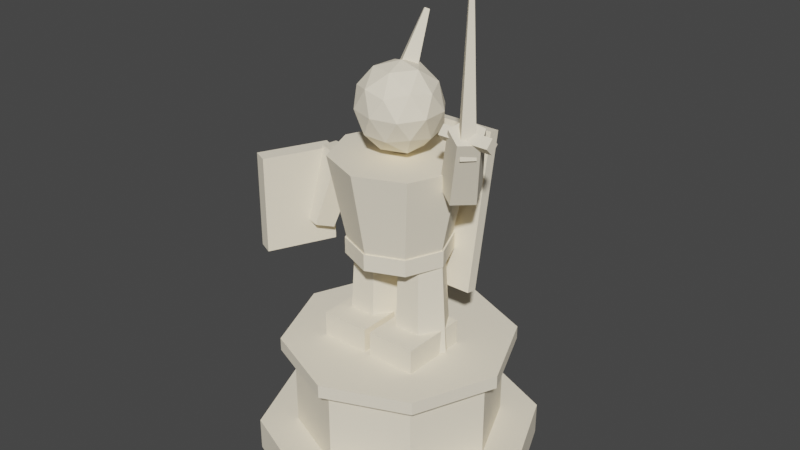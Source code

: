# Source: statue.blend  (saved by Blender 3.6.11; exported with 4.5.12 LTS)
import bpy
from mathutils import Matrix  # noqa: F401  (used for matrix-valued properties, if any)

bpy.ops.wm.read_factory_settings(use_empty=True)
scene = bpy.context.scene
scene.name = 'Scene'

# ---- collections
col_collection = bpy.data.collections.new('Collection'); scene.collection.children.link(col_collection)

# ---- materials (node trees are filled in below, after node groups)
mat_statue = bpy.data.materials.new('Statue')
mat_statue.use_transparent_shadow = False

# ---- material node trees
mat_statue.use_nodes = True; mat_statue.node_tree.nodes.clear()
_N = mat_statue.node_tree.nodes; _L = mat_statue.node_tree.links
n0 = _N.new('ShaderNodeBsdfPrincipled'); n0.name = 'Principled BSDF'; n0.location = (10, 300)
n0.distribution = 'GGX'
n0.subsurface_method = 'RANDOM_WALK_SKIN'
n0.inputs[0].default_value = (1.0, 0.9047, 0.7157, 1.0)
n0.inputs[2].default_value = 1.0
n0.inputs[3].default_value = 1.45
n0.inputs[27].default_value = (0.0, 0.0, 0.0, 1.0)
n0.inputs[28].default_value = 1.0
n1 = _N.new('ShaderNodeOutputMaterial'); n1.name = 'Material Output'; n1.location = (300, 300)
_L.new(n0.outputs[0], n1.inputs[0])
n1.is_active_output = True

# ---- world
world_world = bpy.data.worlds.new('World'); scene.world = world_world
world_world.use_nodes = True; world_world.node_tree.nodes.clear()
_N = world_world.node_tree.nodes; _L = world_world.node_tree.links
n0 = _N.new('ShaderNodeOutputWorld'); n0.name = 'World Output'; n0.location = (300, 300)
n1 = _N.new('ShaderNodeBackground'); n1.name = 'Background'; n1.location = (10, 300)
n1.inputs[0].default_value = (0.05088, 0.05088, 0.05088, 1.0)
_L.new(n1.outputs[0], n0.inputs[0])
n0.is_active_output = True
world_world.color = (0.05088, 0.05088, 0.05088)
world_world.use_sun_shadow = False
world_world.sun_shadow_jitter_overblur = 0.0

# ---- meshes
me_cylinder = bpy.data.meshes.new('Cylinder')
me_cylinder.from_pydata([(0.0, 0.85, -0.1), (0.0, 0.85, 0.1), (0.601, 0.601, -0.1), (0.601, 0.601, 0.1), (0.85, 0.0, -0.1), (0.85, 0.0, 0.1), (0.601, -0.601, -0.1), (0.601, -0.601, 0.1), (0.0, -0.85, -0.1), (0.0, -0.85, 0.1), (-0.601, -0.601, -0.1), (-0.601, -0.601, 0.1), (-0.85, 0.0, -0.1), (-0.85, 0.0, 0.1), (-0.601, 0.601, -0.1), (-0.601, 0.601, 0.1), (0.0, 0.62, 0.1), (0.0, 0.62, 0.6), (0.4384, 0.4384, 0.1), (0.4384, 0.4384, 0.6), (0.62, 0.0, 0.1), (0.62, 0.0, 0.6), (0.4384, -0.4384, 0.1), (0.4384, -0.4384, 0.6), (0.0, -0.62, 0.1), (0.0, -0.62, 0.6), (-0.4384, -0.4384, 0.1), (-0.4384, -0.4384, 0.6), (-0.62, 0.0, 0.1), (-0.62, 0.0, 0.6), (-0.4384, 0.4384, 0.1), (-0.4384, 0.4384, 0.6), (0.0, 0.7, 0.6), (0.0, 0.7, 0.68), (0.495, 0.495, 0.6), (0.495, 0.495, 0.68), (0.7, 0.0, 0.6), (0.7, 0.0, 0.68), (0.495, -0.495, 0.6), (0.495, -0.495, 0.68), (0.0, -0.7, 0.6), (0.0, -0.7, 0.68), (-0.495, -0.495, 0.6), (-0.495, -0.495, 0.68), (-0.7, 0.0, 0.6), (-0.7, 0.0, 0.68), (-0.495, 0.495, 0.6), (-0.495, 0.495, 0.68), (-0.34, -1.93e-07, 0.6827), (-0.3, 1.825e-07, 1.302), (-0.255, 0.1472, 0.6814), (-0.23, 0.1212, 1.301), (-0.08501, 0.1472, 0.6786), (-0.09001, 0.1212, 1.299), (-2.211e-05, -1.814e-07, 0.6773), (-0.02002, 1.92e-07, 1.298), (-0.08501, -0.1472, 0.6786), (-0.09001, -0.1212, 1.299), (-0.255, -0.1472, 0.6814), (-0.23, -0.1212, 1.301), (0.34, -1.93e-07, 0.6827), (0.3, 1.825e-07, 1.302), (0.255, -0.1472, 0.6814), (0.23, -0.1212, 1.301), (0.08501, -0.1472, 0.6786), (0.09001, -0.1212, 1.299), (2.211e-05, -1.814e-07, 0.6773), (0.02002, 1.92e-07, 1.298), (0.08501, 0.1472, 0.6786), (0.09001, 0.1212, 1.299), (0.255, 0.1472, 0.6814), (0.23, 0.1212, 1.301), (-0.32, -0.29, 0.67), (-0.32, -0.29, 0.83), (-0.32, 0.13, 0.67), (-0.32, 0.13, 0.83), (-0.02, -0.29, 0.67), (-0.02, -0.29, 0.83), (-0.02, 0.13, 0.67), (-0.02, 0.13, 0.83), (0.02, -0.29, 0.67), (0.02, -0.29, 0.83), (0.02, 0.13, 0.67), (0.02, 0.13, 0.83), (0.32, -0.29, 0.67), (0.32, -0.29, 0.83), (0.32, 0.13, 0.67), (0.32, 0.13, 0.83), (4.228e-08, -0.28, 1.23), (6.04e-08, -0.4, 1.83), (-0.198, -0.198, 1.23), (-0.2828, -0.2828, 1.83), (-0.28, -4.228e-08, 1.23), (-0.4, -6.04e-08, 1.83), (-0.198, 0.198, 1.23), (-0.2828, 0.2828, 1.83), (-4.228e-08, 0.28, 1.23), (-6.04e-08, 0.4, 1.83), (0.198, 0.198, 1.23), (0.2828, 0.2828, 1.83), (0.28, 4.228e-08, 1.23), (0.4, 6.04e-08, 1.83), (0.198, -0.198, 1.23), (0.2828, -0.2828, 1.83), (4.681e-08, -0.31, 1.23), (4.681e-08, -0.31, 1.33), (-0.2192, -0.2192, 1.23), (-0.2192, -0.2192, 1.33), (-0.31, -4.681e-08, 1.23), (-0.31, -4.681e-08, 1.33), (-0.2192, 0.2192, 1.23), (-0.2192, 0.2192, 1.33), (-4.681e-08, 0.31, 1.23), (-4.681e-08, 0.31, 1.33), (0.2192, 0.2192, 1.23), (0.2192, 0.2192, 1.33), (0.31, 4.681e-08, 1.23), (0.31, 4.681e-08, 1.33), (0.2192, -0.2192, 1.23), (0.2192, -0.2192, 1.33), (0.006841, 0.006717, 1.831), (0.1747, -0.1264, 1.986), (-0.06655, -0.2155, 1.984), (-0.222, 0.001218, 1.977), (-0.07014, 0.2111, 1.986), (0.1883, 0.1382, 1.983), (0.06827, -0.2161, 2.21), (-0.188, -0.132, 2.215), (-0.1827, 0.1373, 2.218), (0.07, 0.2087, 2.21), (0.221, -0.00545, 2.218), (0.00748, 0.002617, 2.358), (-0.03471, -0.1205, 1.88), (0.1124, -0.07331, 1.881), (0.06352, -0.195, 1.969), (0.2076, 0.00381, 1.965), (0.1058, 0.07771, 1.877), (-0.1251, 1.262e-05, 1.882), (-0.1742, -0.1193, 1.968), (-0.0412, 0.126, 1.883), (-0.1687, 0.1248, 1.958), (0.06309, 0.2052, 1.957), (0.2439, -0.08073, 2.106), (0.2349, 0.08411, 2.103), (6.373e-05, -0.2497, 2.102), (0.1483, -0.2051, 2.096), (-0.2376, -0.07074, 2.102), (-0.1533, -0.1974, 2.103), (-0.1408, 0.1976, 2.104), (-0.2444, 0.07955, 2.097), (0.1428, 0.2079, 2.094), (0.0003354, 0.2553, 2.096), (0.1677, -0.1193, 2.237), (-0.06246, -0.2093, 2.236), (-0.2176, 0.002591, 2.232), (-0.0589, 0.1951, 2.241), (0.1649, 0.1213, 2.243), (0.03547, -0.1297, 2.326), (0.1297, -0.006853, 2.331), (-0.1116, -0.08421, 2.321), (-0.1046, 0.08089, 2.317), (0.03817, 0.118, 2.323), (1.705e-08, -0.0109, 2.315), (-3.317e-09, 0.2026, 2.59), (-0.07, 0.05, 2.28), (-0.02, 0.22, 2.58), (-4.314e-09, 0.1109, 2.245), (-9.422e-09, 0.2374, 2.57), (0.07, 0.05, 2.28), (0.02, 0.22, 2.58), (-0.35, 0.183, 0.9983), (-0.35, 0.348, 1.934), (-0.35, 0.252, 0.9861), (-0.35, 0.417, 1.922), (0.35, 0.183, 0.9983), (0.35, 0.348, 1.934), (0.35, 0.252, 0.9861), (0.35, 0.417, 1.922), (-0.5006, -0.08061, 1.767), (-0.5872, -0.1672, 1.331), (-0.3642, -0.1056, 1.742), (-0.4735, -0.188, 1.31), (-0.3049, 0.01534, 1.7), (-0.4241, -0.08722, 1.275), (-0.4047, 0.1151, 1.7), (-0.5072, -0.004095, 1.275), (-0.5256, 0.05579, 1.742), (-0.608, -0.05351, 1.31), (0.3463, 0.07935, 1.782), (0.4886, -0.07388, 2.173), (0.4809, 0.1022, 1.746), (0.6007, -0.05485, 2.143), (0.5313, -0.0162, 1.688), (0.6427, -0.1535, 2.095), (0.4279, -0.1122, 1.688), (0.5566, -0.2335, 2.095), (0.3136, -0.05314, 1.746), (0.4613, -0.1843, 2.143), (0.55, -0.2, 2.0), (0.55, -0.155, 2.88), (0.49, -0.14, 2.0), (0.535, -0.14, 2.88), (0.55, -0.08, 2.0), (0.55, -0.125, 2.88), (0.61, -0.14, 2.0), (0.565, -0.14, 2.88), (0.4, -0.14, 2.145), (0.7, -0.14, 2.145), (0.4, -0.095, 2.1), (0.7, -0.095, 2.1), (0.4, -0.14, 2.055), (0.7, -0.14, 2.055), (0.4, -0.185, 2.1), (0.7, -0.185, 2.1), (-0.7341, -0.3692, 1.17), (-0.7341, -0.3692, 1.75), (-0.5566, 0.01146, 1.17), (-0.5566, 0.01146, 1.75), (-0.6434, -0.4115, 1.17), (-0.6434, -0.4115, 1.75), (-0.4659, -0.03081, 1.17), (-0.4659, -0.03081, 1.75)], [], [(0, 1, 3, 2), (2, 3, 5, 4), (4, 5, 7, 6), (6, 7, 9, 8), (8, 9, 11, 10), (10, 11, 13, 12), (3, 1, 15, 13, 11, 9, 7, 5), (12, 13, 15, 14), (14, 15, 1, 0), (0, 2, 4, 6, 8, 10, 12, 14), (16, 17, 19, 18), (18, 19, 21, 20), (20, 21, 23, 22), (22, 23, 25, 24), (24, 25, 27, 26), (26, 27, 29, 28), (19, 17, 31, 29, 27, 25, 23, 21), (28, 29, 31, 30), (30, 31, 17, 16), (16, 18, 20, 22, 24, 26, 28, 30), (32, 33, 35, 34), (34, 35, 37, 36), (36, 37, 39, 38), (38, 39, 41, 40), (40, 41, 43, 42), (42, 43, 45, 44), (35, 33, 47, 45, 43, 41, 39, 37), (44, 45, 47, 46), (46, 47, 33, 32), (32, 34, 36, 38, 40, 42, 44, 46), (48, 49, 51, 50), (50, 51, 53, 52), (52, 53, 55, 54), (54, 55, 57, 56), (51, 49, 59, 57, 55, 53), (56, 57, 59, 58), (58, 59, 49, 48), (48, 50, 52, 54, 56, 58), (60, 61, 63, 62), (62, 63, 65, 64), (64, 65, 67, 66), (66, 67, 69, 68), (63, 61, 71, 69, 67, 65), (68, 69, 71, 70), (70, 71, 61, 60), (60, 62, 64, 66, 68, 70), (72, 73, 75, 74), (74, 75, 79, 78), (78, 79, 77, 76), (76, 77, 73, 72), (74, 78, 76, 72), (79, 75, 73, 77), (80, 81, 83, 82), (82, 83, 87, 86), (86, 87, 85, 84), (84, 85, 81, 80), (82, 86, 84, 80), (87, 83, 81, 85), (88, 89, 91, 90), (90, 91, 93, 92), (92, 93, 95, 94), (94, 95, 97, 96), (96, 97, 99, 98), (98, 99, 101, 100), (91, 89, 103, 101, 99, 97, 95, 93), (100, 101, 103, 102), (102, 103, 89, 88), (88, 90, 92, 94, 96, 98, 100, 102), (104, 105, 107, 106), (106, 107, 109, 108), (108, 109, 111, 110), (110, 111, 113, 112), (112, 113, 115, 114), (114, 115, 117, 116), (107, 105, 119, 117, 115, 113, 111, 109), (116, 117, 119, 118), (118, 119, 105, 104), (104, 106, 108, 110, 112, 114, 116, 118), (120, 133, 132), (121, 133, 135), (120, 132, 137), (120, 137, 139), (120, 139, 136), (121, 135, 142), (122, 134, 144), (123, 138, 146), (124, 140, 148), (125, 141, 150), (121, 142, 145), (122, 144, 147), (123, 146, 149), (124, 148, 151), (125, 150, 143), (126, 152, 157), (127, 153, 159), (128, 154, 160), (129, 155, 161), (130, 156, 158), (158, 161, 131), (158, 156, 161), (156, 129, 161), (161, 160, 131), (161, 155, 160), (155, 128, 160), (160, 159, 131), (160, 154, 159), (154, 127, 159), (159, 157, 131), (159, 153, 157), (153, 126, 157), (157, 158, 131), (157, 152, 158), (152, 130, 158), (143, 156, 130), (143, 150, 156), (150, 129, 156), (151, 155, 129), (151, 148, 155), (148, 128, 155), (149, 154, 128), (149, 146, 154), (146, 127, 154), (147, 153, 127), (147, 144, 153), (144, 126, 153), (145, 152, 126), (145, 142, 152), (142, 130, 152), (150, 151, 129), (150, 141, 151), (141, 124, 151), (148, 149, 128), (148, 140, 149), (140, 123, 149), (146, 147, 127), (146, 138, 147), (138, 122, 147), (144, 145, 126), (144, 134, 145), (134, 121, 145), (142, 143, 130), (142, 135, 143), (135, 125, 143), (136, 141, 125), (136, 139, 141), (139, 124, 141), (139, 140, 124), (139, 137, 140), (137, 123, 140), (137, 138, 123), (137, 132, 138), (132, 122, 138), (135, 136, 125), (135, 133, 136), (133, 120, 136), (132, 134, 122), (132, 133, 134), (133, 121, 134), (162, 163, 165, 164), (164, 165, 167, 166), (165, 163, 169, 167), (166, 167, 169, 168), (168, 169, 163, 162), (162, 164, 166, 168), (170, 171, 173, 172), (172, 173, 177, 176), (176, 177, 175, 174), (174, 175, 171, 170), (172, 176, 174, 170), (177, 173, 171, 175), (178, 179, 181, 180), (180, 181, 183, 182), (182, 183, 185, 184), (181, 179, 187, 185, 183), (184, 185, 187, 186), (186, 187, 179, 178), (178, 180, 182, 184, 186), (188, 189, 191, 190), (190, 191, 193, 192), (192, 193, 195, 194), (191, 189, 197, 195, 193), (194, 195, 197, 196), (196, 197, 189, 188), (188, 190, 192, 194, 196), (198, 199, 201, 200), (200, 201, 203, 202), (201, 199, 205, 203), (202, 203, 205, 204), (204, 205, 199, 198), (198, 200, 202, 204), (206, 207, 209, 208), (208, 209, 211, 210), (209, 207, 213, 211), (210, 211, 213, 212), (212, 213, 207, 206), (206, 208, 210, 212), (214, 215, 217, 216), (216, 217, 221, 220), (220, 221, 219, 218), (218, 219, 215, 214), (216, 220, 218, 214), (221, 217, 215, 219)])
_uv = me_cylinder.uv_layers.new(name='UVMap')
_uv.uv.foreach_set('vector', [1.0, 0.5, 1.0, 1.0, 0.875, 1.0, 0.875, 0.5, 0.875, 0.5, 0.875, 1.0, 0.75, 1.0, 0.75, 0.5, 0.75, 0.5, 0.75, 1.0, 0.625, 1.0, 0.625, 0.5, 0.625, 0.5, 0.625, 1.0, 0.5, 1.0, 0.5, 0.5, 0.5, 0.5, 0.5, 1.0, 0.375, 1.0, 0.375, 0.5, 0.375, 0.5, 0.375, 1.0, 0.25, 1.0, 0.25, 0.5, 0.4197, 0.4197, 0.25, 0.49, 0.08029, 0.4197, 0.01, 0.25, 0.08029, 0.08029, 0.25, 0.01, 0.4197, 0.08029, 0.49, 0.25, 0.25, 0.5, 0.25, 1.0, 0.125, 1.0, 0.125, 0.5, 0.125, 0.5, 0.125, 1.0, 0.0, 1.0, 0.0, 0.5, 0.75, 0.49, 0.9197, 0.4197, 0.99, 0.25, 0.9197, 0.08029, 0.75, 0.01, 0.5803, 0.08029, 0.51, 0.25, 0.5803, 0.4197, 1.0, 0.5, 1.0, 1.0, 0.875, 1.0, 0.875, 0.5, 0.875, 0.5, 0.875, 1.0, 0.75, 1.0, 0.75, 0.5, 0.75, 0.5, 0.75, 1.0, 0.625, 1.0, 0.625, 0.5, 0.625, 0.5, 0.625, 1.0, 0.5, 1.0, 0.5, 0.5, 0.5, 0.5, 0.5, 1.0, 0.375, 1.0, 0.375, 0.5, 0.375, 0.5, 0.375, 1.0, 0.25, 1.0, 0.25, 0.5, 0.4197, 0.4197, 0.25, 0.49, 0.08029, 0.4197, 0.01, 0.25, 0.08029, 0.08029, 0.25, 0.01, 0.4197, 0.08029, 0.49, 0.25, 0.25, 0.5, 0.25, 1.0, 0.125, 1.0, 0.125, 0.5, 0.125, 0.5, 0.125, 1.0, 0.0, 1.0, 0.0, 0.5, 0.75, 0.49, 0.9197, 0.4197, 0.99, 0.25, 0.9197, 0.08029, 0.75, 0.01, 0.5803, 0.08029, 0.51, 0.25, 0.5803, 0.4197, 1.0, 0.5, 1.0, 1.0, 0.875, 1.0, 0.875, 0.5, 0.875, 0.5, 0.875, 1.0, 0.75, 1.0, 0.75, 0.5, 0.75, 0.5, 0.75, 1.0, 0.625, 1.0, 0.625, 0.5, 0.625, 0.5, 0.625, 1.0, 0.5, 1.0, 0.5, 0.5, 0.5, 0.5, 0.5, 1.0, 0.375, 1.0, 0.375, 0.5, 0.375, 0.5, 0.375, 1.0, 0.25, 1.0, 0.25, 0.5, 0.4197, 0.4197, 0.25, 0.49, 0.08029, 0.4197, 0.01, 0.25, 0.08029, 0.08029, 0.25, 0.01, 0.4197, 0.08029, 0.49, 0.25, 0.25, 0.5, 0.25, 1.0, 0.125, 1.0, 0.125, 0.5, 0.125, 0.5, 0.125, 1.0, 0.0, 1.0, 0.0, 0.5, 0.75, 0.49, 0.9197, 0.4197, 0.99, 0.25, 0.9197, 0.08029, 0.75, 0.01, 0.5803, 0.08029, 0.51, 0.25, 0.5803, 0.4197, 1.0, 0.5, 1.0, 1.0, 0.8333, 1.0, 0.8333, 0.5, 0.8333, 0.5, 0.8333, 1.0, 0.6667, 1.0, 0.6667, 0.5, 0.6667, 0.5, 0.6667, 1.0, 0.5, 1.0, 0.5, 0.5, 0.5, 0.5, 0.5, 1.0, 0.3333, 1.0, 0.3333, 0.5, 0.4578, 0.37, 0.25, 0.49, 0.04215, 0.37, 0.04215, 0.13, 0.25, 0.01, 0.4578, 0.13, 0.3333, 0.5, 0.3333, 1.0, 0.1667, 1.0, 0.1667, 0.5, 0.1667, 0.5, 0.1667, 1.0, -8.941e-08, 1.0, -8.941e-08, 0.5, 0.75, 0.49, 0.9578, 0.37, 0.9578, 0.13, 0.75, 0.01, 0.5422, 0.13, 0.5422, 0.37, 1.0, 0.5, 1.0, 1.0, 0.8333, 1.0, 0.8333, 0.5, 0.8333, 0.5, 0.8333, 1.0, 0.6667, 1.0, 0.6667, 0.5, 0.6667, 0.5, 0.6667, 1.0, 0.5, 1.0, 0.5, 0.5, 0.5, 0.5, 0.5, 1.0, 0.3333, 1.0, 0.3333, 0.5, 0.4578, 0.37, 0.25, 0.49, 0.04215, 0.37, 0.04215, 0.13, 0.25, 0.01, 0.4578, 0.13, 0.3333, 0.5, 0.3333, 1.0, 0.1667, 1.0, 0.1667, 0.5, 0.1667, 0.5, 0.1667, 1.0, -8.941e-08, 1.0, -8.941e-08, 0.5, 0.75, 0.49, 0.9578, 0.37, 0.9578, 0.13, 0.75, 0.01, 0.5422, 0.13, 0.5422, 0.37, 0.375, 0.0, 0.625, 0.0, 0.625, 0.25, 0.375, 0.25, 0.375, 0.25, 0.625, 0.25, 0.625, 0.5, 0.375, 0.5, 0.375, 0.5, 0.625, 0.5, 0.625, 0.75, 0.375, 0.75, 0.375, 0.75, 0.625, 0.75, 0.625, 1.0, 0.375, 1.0, 0.125, 0.5, 0.375, 0.5, 0.375, 0.75, 0.125, 0.75, 0.625, 0.5, 0.875, 0.5, 0.875, 0.75, 0.625, 0.75, 0.375, 0.0, 0.625, 0.0, 0.625, 0.25, 0.375, 0.25, 0.375, 0.25, 0.625, 0.25, 0.625, 0.5, 0.375, 0.5, 0.375, 0.5, 0.625, 0.5, 0.625, 0.75, 0.375, 0.75, 0.375, 0.75, 0.625, 0.75, 0.625, 1.0, 0.375, 1.0, 0.125, 0.5, 0.375, 0.5, 0.375, 0.75, 0.125, 0.75, 0.625, 0.5, 0.875, 0.5, 0.875, 0.75, 0.625, 0.75, 1.0, 0.5, 1.0, 1.0, 0.875, 1.0, 0.875, 0.5, 0.875, 0.5, 0.875, 1.0, 0.75, 1.0, 0.75, 0.5, 0.75, 0.5, 0.75, 1.0, 0.625, 1.0, 0.625, 0.5, 0.625, 0.5, 0.625, 1.0, 0.5, 1.0, 0.5, 0.5, 0.5, 0.5, 0.5, 1.0, 0.375, 1.0, 0.375, 0.5, 0.375, 0.5, 0.375, 1.0, 0.25, 1.0, 0.25, 0.5, 0.4197, 0.4197, 0.25, 0.49, 0.08029, 0.4197, 0.01, 0.25, 0.08029, 0.08029, 0.25, 0.01, 0.4197, 0.08029, 0.49, 0.25, 0.25, 0.5, 0.25, 1.0, 0.125, 1.0, 0.125, 0.5, 0.125, 0.5, 0.125, 1.0, 0.0, 1.0, 0.0, 0.5, 0.75, 0.49, 0.9197, 0.4197, 0.99, 0.25, 0.9197, 0.08029, 0.75, 0.01, 0.5803, 0.08029, 0.51, 0.25, 0.5803, 0.4197, 1.0, 0.5, 1.0, 1.0, 0.875, 1.0, 0.875, 0.5, 0.875, 0.5, 0.875, 1.0, 0.75, 1.0, 0.75, 0.5, 0.75, 0.5, 0.75, 1.0, 0.625, 1.0, 0.625, 0.5, 0.625, 0.5, 0.625, 1.0, 0.5, 1.0, 0.5, 0.5, 0.5, 0.5, 0.5, 1.0, 0.375, 1.0, 0.375, 0.5, 0.375, 0.5, 0.375, 1.0, 0.25, 1.0, 0.25, 0.5, 0.4197, 0.4197, 0.25, 0.49, 0.08029, 0.4197, 0.01, 0.25, 0.08029, 0.08029, 0.25, 0.01, 0.4197, 0.08029, 0.49, 0.25, 0.25, 0.5, 0.25, 1.0, 0.125, 1.0, 0.125, 0.5, 0.125, 0.5, 0.125, 1.0, 0.0, 1.0, 0.0, 0.5, 0.75, 0.49, 0.9197, 0.4197, 0.99, 0.25, 0.9197, 0.08029, 0.75, 0.01, 0.5803, 0.08029, 0.51, 0.25, 0.5803, 0.4197, 0.1818, 0.0, 0.2273, 0.07873, 0.1364, 0.07873, 0.2727, 0.1575, 0.3182, 0.07873, 0.3636, 0.1575, 0.9091, 0.0, 0.9545, 0.07873, 0.8636, 0.07873, 0.7273, 0.0, 0.7727, 0.07873, 0.6818, 0.07873, 0.5455, 0.0, 0.5909, 0.07873, 0.5, 0.07873, 0.2727, 0.1575, 0.3636, 0.1575, 0.3182, 0.2362, 0.09091, 0.1575, 0.1818, 0.1575, 0.1364, 0.2362, 0.8182, 0.1575, 0.9091, 0.1575, 0.8636, 0.2362, 0.6364, 0.1575, 0.7273, 0.1575, 0.6818, 0.2362, 0.4545, 0.1575, 0.5455, 0.1575, 0.5, 0.2362, 0.2727, 0.1575, 0.3182, 0.2362, 0.2273, 0.2362, 0.09091, 0.1575, 0.1364, 0.2362, 0.04546, 0.2362, 0.8182, 0.1575, 0.8636, 0.2362, 0.7727, 0.2362, 0.6364, 0.1575, 0.6818, 0.2362, 0.5909, 0.2362, 0.4545, 0.1575, 0.5, 0.2362, 0.4091, 0.2362, 0.1818, 0.3149, 0.2727, 0.3149, 0.2273, 0.3937, 0.0, 0.3149, 0.09091, 0.3149, 0.04546, 0.3937, 0.7273, 0.3149, 0.8182, 0.3149, 0.7727, 0.3937, 0.5455, 0.3149, 0.6364, 0.3149, 0.5909, 0.3937, 0.3636, 0.3149, 0.4545, 0.3149, 0.4091, 0.3937, 0.4091, 0.3937, 0.5, 0.3937, 0.4545, 0.4724, 0.4091, 0.3937, 0.4545, 0.3149, 0.5, 0.3937, 0.4545, 0.3149, 0.5455, 0.3149, 0.5, 0.3937, 0.5909, 0.3937, 0.6818, 0.3937, 0.6364, 0.4724, 0.5909, 0.3937, 0.6364, 0.3149, 0.6818, 0.3937, 0.6364, 0.3149, 0.7273, 0.3149, 0.6818, 0.3937, 0.7727, 0.3937, 0.8636, 0.3937, 0.8182, 0.4724, 0.7727, 0.3937, 0.8182, 0.3149, 0.8636, 0.3937, 0.8182, 0.3149, 0.9091, 0.3149, 0.8636, 0.3937, 0.04546, 0.3937, 0.1364, 0.3937, 0.09091, 0.4724, 0.04546, 0.3937, 0.09091, 0.3149, 0.1364, 0.3937, 0.09091, 0.3149, 0.1818, 0.3149, 0.1364, 0.3937, 0.2273, 0.3937, 0.3182, 0.3937, 0.2727, 0.4724, 0.2273, 0.3937, 0.2727, 0.3149, 0.3182, 0.3937, 0.2727, 0.3149, 0.3636, 0.3149, 0.3182, 0.3937, 0.4091, 0.2362, 0.4545, 0.3149, 0.3636, 0.3149, 0.4091, 0.2362, 0.5, 0.2362, 0.4545, 0.3149, 0.5, 0.2362, 0.5455, 0.3149, 0.4545, 0.3149, 0.5909, 0.2362, 0.6364, 0.3149, 0.5455, 0.3149, 0.5909, 0.2362, 0.6818, 0.2362, 0.6364, 0.3149, 0.6818, 0.2362, 0.7273, 0.3149, 0.6364, 0.3149, 0.7727, 0.2362, 0.8182, 0.3149, 0.7273, 0.3149, 0.7727, 0.2362, 0.8636, 0.2362, 0.8182, 0.3149, 0.8636, 0.2362, 0.9091, 0.3149, 0.8182, 0.3149, 0.04546, 0.2362, 0.09091, 0.3149, 0.0, 0.3149, 0.04546, 0.2362, 0.1364, 0.2362, 0.09091, 0.3149, 0.1364, 0.2362, 0.1818, 0.3149, 0.09091, 0.3149, 0.2273, 0.2362, 0.2727, 0.3149, 0.1818, 0.3149, 0.2273, 0.2362, 0.3182, 0.2362, 0.2727, 0.3149, 0.3182, 0.2362, 0.3636, 0.3149, 0.2727, 0.3149, 0.5, 0.2362, 0.5909, 0.2362, 0.5455, 0.3149, 0.5, 0.2362, 0.5455, 0.1575, 0.5909, 0.2362, 0.5455, 0.1575, 0.6364, 0.1575, 0.5909, 0.2362, 0.6818, 0.2362, 0.7727, 0.2362, 0.7273, 0.3149, 0.6818, 0.2362, 0.7273, 0.1575, 0.7727, 0.2362, 0.7273, 0.1575, 0.8182, 0.1575, 0.7727, 0.2362, 0.8636, 0.2362, 0.9545, 0.2362, 0.9091, 0.3149, 0.8636, 0.2362, 0.9091, 0.1575, 0.9545, 0.2362, 0.9091, 0.1575, 1.0, 0.1575, 0.9545, 0.2362, 0.1364, 0.2362, 0.2273, 0.2362, 0.1818, 0.3149, 0.1364, 0.2362, 0.1818, 0.1575, 0.2273, 0.2362, 0.1818, 0.1575, 0.2727, 0.1575, 0.2273, 0.2362, 0.3182, 0.2362, 0.4091, 0.2362, 0.3636, 0.3149, 0.3182, 0.2362, 0.3636, 0.1575, 0.4091, 0.2362, 0.3636, 0.1575, 0.4545, 0.1575, 0.4091, 0.2362, 0.5, 0.07873, 0.5455, 0.1575, 0.4545, 0.1575, 0.5, 0.07873, 0.5909, 0.07873, 0.5455, 0.1575, 0.5909, 0.07873, 0.6364, 0.1575, 0.5455, 0.1575, 0.6818, 0.07873, 0.7273, 0.1575, 0.6364, 0.1575, 0.6818, 0.07873, 0.7727, 0.07873, 0.7273, 0.1575, 0.7727, 0.07873, 0.8182, 0.1575, 0.7273, 0.1575, 0.8636, 0.07873, 0.9091, 0.1575, 0.8182, 0.1575, 0.8636, 0.07873, 0.9545, 0.07873, 0.9091, 0.1575, 0.9545, 0.07873, 1.0, 0.1575, 0.9091, 0.1575, 0.3636, 0.1575, 0.4091, 0.07873, 0.4545, 0.1575, 0.3636, 0.1575, 0.3182, 0.07873, 0.4091, 0.07873, 0.3182, 0.07873, 0.3636, 0.0, 0.4091, 0.07873, 0.1364, 0.07873, 0.1818, 0.1575, 0.09091, 0.1575, 0.1364, 0.07873, 0.2273, 0.07873, 0.1818, 0.1575, 0.2273, 0.07873, 0.2727, 0.1575, 0.1818, 0.1575, 1.0, 0.5, 1.0, 1.0, 0.75, 1.0, 0.75, 0.5, 0.75, 0.5, 0.75, 1.0, 0.5, 1.0, 0.5, 0.5, 0.49, 0.25, 0.25, 0.49, 0.01, 0.25, 0.25, 0.01, 0.5, 0.5, 0.5, 1.0, 0.25, 1.0, 0.25, 0.5, 0.25, 0.5, 0.25, 1.0, 0.0, 1.0, 0.0, 0.5, 0.75, 0.49, 0.99, 0.25, 0.75, 0.01, 0.51, 0.25, 0.375, 0.0, 0.625, 0.0, 0.625, 0.25, 0.375, 0.25, 0.375, 0.25, 0.625, 0.25, 0.625, 0.5, 0.375, 0.5, 0.375, 0.5, 0.625, 0.5, 0.625, 0.75, 0.375, 0.75, 0.375, 0.75, 0.625, 0.75, 0.625, 1.0, 0.375, 1.0, 0.125, 0.5, 0.375, 0.5, 0.375, 0.75, 0.125, 0.75, 0.625, 0.5, 0.875, 0.5, 0.875, 0.75, 0.625, 0.75, 1.0, 0.5, 1.0, 1.0, 0.8, 1.0, 0.8, 0.5, 0.8, 0.5, 0.8, 1.0, 0.6, 1.0, 0.6, 0.5, 0.6, 0.5, 0.6, 1.0, 0.4, 1.0, 0.4, 0.5, 0.4783, 0.3242, 0.25, 0.49, 0.02175, 0.3242, 0.1089, 0.05584, 0.3911, 0.05584, 0.4, 0.5, 0.4, 1.0, 0.2, 1.0, 0.2, 0.5, 0.2, 0.5, 0.2, 1.0, 2.98e-08, 1.0, 2.98e-08, 0.5, 0.75, 0.49, 0.9783, 0.3242, 0.8911, 0.05584, 0.6089, 0.05584, 0.5217, 0.3242, 1.0, 0.5, 1.0, 1.0, 0.8, 1.0, 0.8, 0.5, 0.8, 0.5, 0.8, 1.0, 0.6, 1.0, 0.6, 0.5, 0.6, 0.5, 0.6, 1.0, 0.4, 1.0, 0.4, 0.5, 0.4783, 0.3242, 0.25, 0.49, 0.02175, 0.3242, 0.1089, 0.05584, 0.3911, 0.05584, 0.4, 0.5, 0.4, 1.0, 0.2, 1.0, 0.2, 0.5, 0.2, 0.5, 0.2, 1.0, 2.98e-08, 1.0, 2.98e-08, 0.5, 0.75, 0.49, 0.9783, 0.3242, 0.8911, 0.05584, 0.6089, 0.05584, 0.5217, 0.3242, 1.0, 0.5, 1.0, 1.0, 0.75, 1.0, 0.75, 0.5, 0.75, 0.5, 0.75, 1.0, 0.5, 1.0, 0.5, 0.5, 0.49, 0.25, 0.25, 0.49, 0.01, 0.25, 0.25, 0.01, 0.5, 0.5, 0.5, 1.0, 0.25, 1.0, 0.25, 0.5, 0.25, 0.5, 0.25, 1.0, 0.0, 1.0, 0.0, 0.5, 0.75, 0.49, 0.99, 0.25, 0.75, 0.01, 0.51, 0.25, 1.0, 0.5, 1.0, 1.0, 0.75, 1.0, 0.75, 0.5, 0.75, 0.5, 0.75, 1.0, 0.5, 1.0, 0.5, 0.5, 0.49, 0.25, 0.25, 0.49, 0.01, 0.25, 0.25, 0.01, 0.5, 0.5, 0.5, 1.0, 0.25, 1.0, 0.25, 0.5, 0.25, 0.5, 0.25, 1.0, 0.0, 1.0, 0.0, 0.5, 0.75, 0.49, 0.99, 0.25, 0.75, 0.01, 0.51, 0.25, 0.375, 0.0, 0.625, 0.0, 0.625, 0.25, 0.375, 0.25, 0.375, 0.25, 0.625, 0.25, 0.625, 0.5, 0.375, 0.5, 0.375, 0.5, 0.625, 0.5, 0.625, 0.75, 0.375, 0.75, 0.375, 0.75, 0.625, 0.75, 0.625, 1.0, 0.375, 1.0, 0.125, 0.5, 0.375, 0.5, 0.375, 0.75, 0.125, 0.75, 0.625, 0.5, 0.875, 0.5, 0.875, 0.75, 0.625, 0.75])
me_cylinder.materials.append(mat_statue)
me_cylinder.update()

# ---- objects
ob_statue = bpy.data.objects.new('Statue', me_cylinder)

# ---- transforms, parenting, visibility, modifiers, constraints
ob_statue.location = (0.0, 0.0, 0.1)

# ---- collection membership
col_collection.objects.link(ob_statue)

# ---- scene / render settings (as saved in the file)
scene.frame_start = 1; scene.frame_end = 250; scene.frame_set(1)
scene.render.engine = 'BLENDER_EEVEE_NEXT'
scene.cycles.sampling_pattern = 'TABULATED_SOBOL'
scene.view_settings.view_transform = 'Filmic'
bpy.context.view_layer.update()

# ---- added for rendering (the .blend has no active camera and no usable light): camera, sun
cam_auto = bpy.data.cameras.new('AutoCamera')
cam_auto.lens = 50.0
cam_auto.sensor_width = 36.0
cam_auto.clip_end = 1000.0
ob_auto_camera = bpy.data.objects.new('AutoCamera', cam_auto)
scene.collection.objects.link(ob_auto_camera)
ob_auto_camera.location = (3.54258, -4.2511, 4.32407)
ob_auto_camera.rotation_euler = (1.09748, -7.21219e-08, 0.694738)
scene.camera = ob_auto_camera
light_auto_sun = bpy.data.lights.new('AutoSun', 'SUN')
light_auto_sun.energy = 3.0
light_auto_sun.angle = 0.0523599
ob_auto_sun = bpy.data.objects.new('AutoSun', light_auto_sun)
scene.collection.objects.link(ob_auto_sun)
ob_auto_sun.rotation_euler = (0.872665, 0.174533, 0.523599)
bpy.context.view_layer.update()
